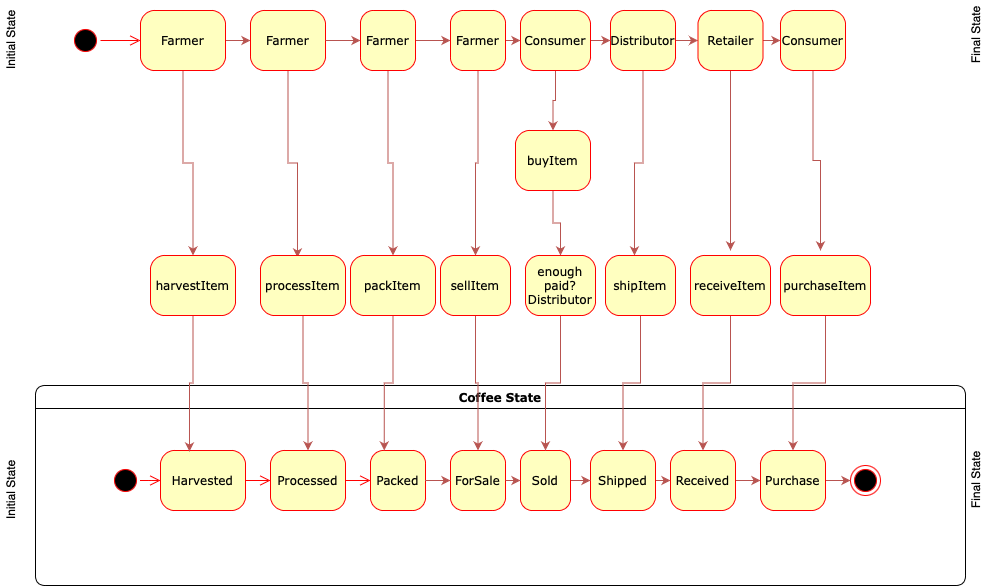

The diagram above was exported from draw.io. Its source (the exported page's mxGraphModel, read from the mxfile embedded in the PNG):
<mxGraphModel dx="946" dy="645" grid="1" gridSize="10" guides="1" tooltips="1" connect="1" arrows="1" fold="1" page="1" pageScale="1" pageWidth="1100" pageHeight="850" background="none" math="0" shadow="0">
  <root>
    <mxCell id="0" />
    <mxCell id="1" parent="0" />
    <mxCell id="382b91b5511bd0f7-1" value="" style="ellipse;html=1;shape=startState;fillColor=#000000;strokeColor=#ff0000;rounded=1;shadow=0;comic=0;labelBackgroundColor=none;fontFamily=Verdana;fontSize=12;fontColor=#000000;align=center;direction=south;" parent="1" vertex="1">
      <mxGeometry x="130" y="135" width="30" height="30" as="geometry" />
    </mxCell>
    <mxCell id="2a3bc250acf0617d-7" value="Coffee State" style="swimlane;whiteSpace=wrap;html=1;rounded=1;shadow=0;comic=0;labelBackgroundColor=none;strokeWidth=1;fontFamily=Verdana;fontSize=12;align=center;" parent="1" vertex="1">
      <mxGeometry x="95" y="495" width="930" height="200" as="geometry" />
    </mxCell>
    <mxCell id="3cde6dad864a17aa-10" style="edgeStyle=elbowEdgeStyle;html=1;labelBackgroundColor=none;endArrow=open;endSize=8;strokeColor=#ff0000;fontFamily=Verdana;fontSize=12;align=left;" parent="2a3bc250acf0617d-7" source="382b91b5511bd0f7-8" target="3cde6dad864a17aa-1" edge="1">
      <mxGeometry relative="1" as="geometry" />
    </mxCell>
    <mxCell id="382b91b5511bd0f7-8" value="Harvested" style="rounded=1;whiteSpace=wrap;html=1;arcSize=24;fillColor=#ffffc0;strokeColor=#ff0000;shadow=0;comic=0;labelBackgroundColor=none;fontFamily=Verdana;fontSize=12;fontColor=#000000;align=center;" parent="2a3bc250acf0617d-7" vertex="1">
      <mxGeometry x="125" y="65" width="85" height="60" as="geometry" />
    </mxCell>
    <mxCell id="24f968d109e7d6b4-3" value="" style="ellipse;html=1;shape=endState;fillColor=#000000;strokeColor=#ff0000;rounded=1;shadow=0;comic=0;labelBackgroundColor=none;fontFamily=Verdana;fontSize=12;fontColor=#000000;align=center;" parent="2a3bc250acf0617d-7" vertex="1">
      <mxGeometry x="815" y="80" width="30" height="30" as="geometry" />
    </mxCell>
    <mxCell id="3cde6dad864a17aa-9" style="edgeStyle=elbowEdgeStyle;html=1;labelBackgroundColor=none;endArrow=open;endSize=8;strokeColor=#ff0000;fontFamily=Verdana;fontSize=12;align=left;" parent="2a3bc250acf0617d-7" source="2a3bc250acf0617d-3" target="382b91b5511bd0f7-8" edge="1">
      <mxGeometry relative="1" as="geometry" />
    </mxCell>
    <mxCell id="2a3bc250acf0617d-3" value="" style="ellipse;html=1;shape=startState;fillColor=#000000;strokeColor=#ff0000;rounded=1;shadow=0;comic=0;labelBackgroundColor=none;fontFamily=Verdana;fontSize=12;fontColor=#000000;align=center;direction=south;" parent="2a3bc250acf0617d-7" vertex="1">
      <mxGeometry x="75" y="80" width="30" height="30" as="geometry" />
    </mxCell>
    <mxCell id="3cde6dad864a17aa-11" style="edgeStyle=elbowEdgeStyle;html=1;labelBackgroundColor=none;endArrow=open;endSize=8;strokeColor=#ff0000;fontFamily=Verdana;fontSize=12;align=left;" parent="2a3bc250acf0617d-7" source="3cde6dad864a17aa-1" target="3cde6dad864a17aa-2" edge="1">
      <mxGeometry relative="1" as="geometry" />
    </mxCell>
    <mxCell id="3cde6dad864a17aa-1" value="Processed" style="rounded=1;whiteSpace=wrap;html=1;arcSize=24;fillColor=#ffffc0;strokeColor=#ff0000;shadow=0;comic=0;labelBackgroundColor=none;fontFamily=Verdana;fontSize=12;fontColor=#000000;align=center;" parent="2a3bc250acf0617d-7" vertex="1">
      <mxGeometry x="235" y="65" width="75" height="60" as="geometry" />
    </mxCell>
    <mxCell id="3cde6dad864a17aa-2" value="Packed" style="rounded=1;whiteSpace=wrap;html=1;arcSize=24;fillColor=#ffffc0;strokeColor=#ff0000;shadow=0;comic=0;labelBackgroundColor=none;fontFamily=Verdana;fontSize=12;fontColor=#000000;align=center;" parent="2a3bc250acf0617d-7" vertex="1">
      <mxGeometry x="335" y="65" width="55" height="60" as="geometry" />
    </mxCell>
    <mxCell id="avch6mY9P4LWyK-gI-bS-1" value="ForSale" style="rounded=1;whiteSpace=wrap;html=1;arcSize=24;fillColor=#ffffc0;strokeColor=#ff0000;shadow=0;comic=0;labelBackgroundColor=none;fontFamily=Verdana;fontSize=12;fontColor=#000000;align=center;" vertex="1" parent="2a3bc250acf0617d-7">
      <mxGeometry x="415" y="65" width="55" height="60" as="geometry" />
    </mxCell>
    <mxCell id="avch6mY9P4LWyK-gI-bS-49" style="edgeStyle=orthogonalEdgeStyle;rounded=0;orthogonalLoop=1;jettySize=auto;html=1;exitX=1;exitY=0.5;exitDx=0;exitDy=0;entryX=0;entryY=0.5;entryDx=0;entryDy=0;strokeColor=#B85450;" edge="1" parent="2a3bc250acf0617d-7" source="avch6mY9P4LWyK-gI-bS-3" target="avch6mY9P4LWyK-gI-bS-4">
      <mxGeometry relative="1" as="geometry" />
    </mxCell>
    <mxCell id="avch6mY9P4LWyK-gI-bS-3" value="Shipped" style="rounded=1;whiteSpace=wrap;html=1;arcSize=24;fillColor=#ffffc0;strokeColor=#ff0000;shadow=0;comic=0;labelBackgroundColor=none;fontFamily=Verdana;fontSize=12;fontColor=#000000;align=center;" vertex="1" parent="2a3bc250acf0617d-7">
      <mxGeometry x="555" y="65" width="65" height="60" as="geometry" />
    </mxCell>
    <mxCell id="avch6mY9P4LWyK-gI-bS-50" style="edgeStyle=orthogonalEdgeStyle;rounded=0;orthogonalLoop=1;jettySize=auto;html=1;exitX=1;exitY=0.5;exitDx=0;exitDy=0;entryX=0;entryY=0.5;entryDx=0;entryDy=0;strokeColor=#B85450;" edge="1" parent="2a3bc250acf0617d-7" source="avch6mY9P4LWyK-gI-bS-4" target="avch6mY9P4LWyK-gI-bS-5">
      <mxGeometry relative="1" as="geometry" />
    </mxCell>
    <mxCell id="avch6mY9P4LWyK-gI-bS-4" value="Received" style="rounded=1;whiteSpace=wrap;html=1;arcSize=24;fillColor=#ffffc0;strokeColor=#ff0000;shadow=0;comic=0;labelBackgroundColor=none;fontFamily=Verdana;fontSize=12;fontColor=#000000;align=center;" vertex="1" parent="2a3bc250acf0617d-7">
      <mxGeometry x="635" y="65" width="65" height="60" as="geometry" />
    </mxCell>
    <mxCell id="avch6mY9P4LWyK-gI-bS-51" style="edgeStyle=orthogonalEdgeStyle;rounded=0;orthogonalLoop=1;jettySize=auto;html=1;exitX=1;exitY=0.5;exitDx=0;exitDy=0;entryX=0;entryY=0.5;entryDx=0;entryDy=0;strokeColor=#B85450;" edge="1" parent="2a3bc250acf0617d-7" source="avch6mY9P4LWyK-gI-bS-5" target="24f968d109e7d6b4-3">
      <mxGeometry relative="1" as="geometry" />
    </mxCell>
    <mxCell id="avch6mY9P4LWyK-gI-bS-5" value="Purchase" style="rounded=1;whiteSpace=wrap;html=1;arcSize=24;fillColor=#ffffc0;strokeColor=#ff0000;shadow=0;comic=0;labelBackgroundColor=none;fontFamily=Verdana;fontSize=12;fontColor=#000000;align=center;" vertex="1" parent="2a3bc250acf0617d-7">
      <mxGeometry x="725" y="65" width="65" height="60" as="geometry" />
    </mxCell>
    <mxCell id="2a3bc250acf0617d-9" style="edgeStyle=orthogonalEdgeStyle;html=1;labelBackgroundColor=none;endArrow=open;endSize=8;strokeColor=#ff0000;fontFamily=Verdana;fontSize=12;align=left;" parent="1" source="382b91b5511bd0f7-1" edge="1">
      <mxGeometry relative="1" as="geometry">
        <mxPoint x="200" y="150" as="targetPoint" />
      </mxGeometry>
    </mxCell>
    <mxCell id="avch6mY9P4LWyK-gI-bS-48" style="edgeStyle=orthogonalEdgeStyle;rounded=0;orthogonalLoop=1;jettySize=auto;html=1;exitX=1;exitY=0.5;exitDx=0;exitDy=0;entryX=0;entryY=0.5;entryDx=0;entryDy=0;strokeColor=#B85450;" edge="1" parent="1" source="avch6mY9P4LWyK-gI-bS-2" target="avch6mY9P4LWyK-gI-bS-3">
      <mxGeometry relative="1" as="geometry" />
    </mxCell>
    <mxCell id="avch6mY9P4LWyK-gI-bS-2" value="Sold" style="rounded=1;whiteSpace=wrap;html=1;arcSize=24;fillColor=#ffffc0;strokeColor=#ff0000;shadow=0;comic=0;labelBackgroundColor=none;fontFamily=Verdana;fontSize=12;fontColor=#000000;align=center;" vertex="1" parent="1">
      <mxGeometry x="580" y="560" width="50" height="60" as="geometry" />
    </mxCell>
    <mxCell id="avch6mY9P4LWyK-gI-bS-6" value="Initial State" style="text;html=1;align=center;verticalAlign=middle;resizable=0;points=[];autosize=1;strokeColor=none;rotation=270;" vertex="1" parent="1">
      <mxGeometry x="35" y="590" width="70" height="20" as="geometry" />
    </mxCell>
    <mxCell id="avch6mY9P4LWyK-gI-bS-7" value="Initial State" style="text;html=1;align=center;verticalAlign=middle;resizable=0;points=[];autosize=1;strokeColor=none;rotation=270;" vertex="1" parent="1">
      <mxGeometry x="35" y="140" width="70" height="20" as="geometry" />
    </mxCell>
    <mxCell id="avch6mY9P4LWyK-gI-bS-8" value="Final State" style="text;html=1;align=center;verticalAlign=middle;resizable=0;points=[];autosize=1;strokeColor=none;rotation=270;" vertex="1" parent="1">
      <mxGeometry x="1000" y="580" width="70" height="20" as="geometry" />
    </mxCell>
    <mxCell id="avch6mY9P4LWyK-gI-bS-9" value="Final State" style="text;html=1;align=center;verticalAlign=middle;resizable=0;points=[];autosize=1;strokeColor=none;rotation=270;" vertex="1" parent="1">
      <mxGeometry x="1000" y="135" width="70" height="20" as="geometry" />
    </mxCell>
    <mxCell id="avch6mY9P4LWyK-gI-bS-22" value="" style="edgeStyle=orthogonalEdgeStyle;rounded=0;orthogonalLoop=1;jettySize=auto;html=1;strokeColor=#B85450;" edge="1" parent="1" source="avch6mY9P4LWyK-gI-bS-10" target="avch6mY9P4LWyK-gI-bS-11">
      <mxGeometry relative="1" as="geometry" />
    </mxCell>
    <mxCell id="avch6mY9P4LWyK-gI-bS-54" style="edgeStyle=orthogonalEdgeStyle;rounded=0;orthogonalLoop=1;jettySize=auto;html=1;exitX=0.5;exitY=1;exitDx=0;exitDy=0;entryX=0.5;entryY=0;entryDx=0;entryDy=0;strokeColor=#B85450;" edge="1" parent="1" source="avch6mY9P4LWyK-gI-bS-10" target="avch6mY9P4LWyK-gI-bS-18">
      <mxGeometry relative="1" as="geometry" />
    </mxCell>
    <mxCell id="avch6mY9P4LWyK-gI-bS-10" value="Farmer" style="rounded=1;whiteSpace=wrap;html=1;arcSize=24;fillColor=#ffffc0;strokeColor=#ff0000;shadow=0;comic=0;labelBackgroundColor=none;fontFamily=Verdana;fontSize=12;fontColor=#000000;align=center;" vertex="1" parent="1">
      <mxGeometry x="200" y="120" width="85" height="60" as="geometry" />
    </mxCell>
    <mxCell id="avch6mY9P4LWyK-gI-bS-55" style="edgeStyle=orthogonalEdgeStyle;rounded=0;orthogonalLoop=1;jettySize=auto;html=1;exitX=0.5;exitY=1;exitDx=0;exitDy=0;entryX=0.435;entryY=0.033;entryDx=0;entryDy=0;entryPerimeter=0;strokeColor=#B85450;" edge="1" parent="1" source="avch6mY9P4LWyK-gI-bS-11" target="avch6mY9P4LWyK-gI-bS-26">
      <mxGeometry relative="1" as="geometry" />
    </mxCell>
    <mxCell id="avch6mY9P4LWyK-gI-bS-11" value="Farmer" style="rounded=1;whiteSpace=wrap;html=1;arcSize=24;fillColor=#ffffc0;strokeColor=#ff0000;shadow=0;comic=0;labelBackgroundColor=none;fontFamily=Verdana;fontSize=12;fontColor=#000000;align=center;" vertex="1" parent="1">
      <mxGeometry x="310" y="120" width="75" height="60" as="geometry" />
    </mxCell>
    <mxCell id="avch6mY9P4LWyK-gI-bS-30" value="" style="edgeStyle=orthogonalEdgeStyle;rounded=0;orthogonalLoop=1;jettySize=auto;html=1;strokeColor=#B85450;exitX=1;exitY=0.5;exitDx=0;exitDy=0;entryX=0;entryY=0.5;entryDx=0;entryDy=0;" edge="1" parent="1" source="avch6mY9P4LWyK-gI-bS-11" target="avch6mY9P4LWyK-gI-bS-12">
      <mxGeometry relative="1" as="geometry">
        <mxPoint x="420" y="200" as="targetPoint" />
      </mxGeometry>
    </mxCell>
    <mxCell id="avch6mY9P4LWyK-gI-bS-40" value="" style="edgeStyle=orthogonalEdgeStyle;rounded=0;orthogonalLoop=1;jettySize=auto;html=1;strokeColor=#B85450;entryX=0;entryY=0.5;entryDx=0;entryDy=0;" edge="1" parent="1" source="avch6mY9P4LWyK-gI-bS-12" target="avch6mY9P4LWyK-gI-bS-13">
      <mxGeometry relative="1" as="geometry" />
    </mxCell>
    <mxCell id="avch6mY9P4LWyK-gI-bS-56" style="edgeStyle=orthogonalEdgeStyle;rounded=0;orthogonalLoop=1;jettySize=auto;html=1;exitX=0.5;exitY=1;exitDx=0;exitDy=0;entryX=0.5;entryY=0;entryDx=0;entryDy=0;strokeColor=#B85450;" edge="1" parent="1" source="avch6mY9P4LWyK-gI-bS-12" target="avch6mY9P4LWyK-gI-bS-33">
      <mxGeometry relative="1" as="geometry" />
    </mxCell>
    <mxCell id="avch6mY9P4LWyK-gI-bS-12" value="Farmer" style="rounded=1;whiteSpace=wrap;html=1;arcSize=24;fillColor=#ffffc0;strokeColor=#ff0000;shadow=0;comic=0;labelBackgroundColor=none;fontFamily=Verdana;fontSize=12;fontColor=#000000;align=center;" vertex="1" parent="1">
      <mxGeometry x="420" y="120" width="55" height="60" as="geometry" />
    </mxCell>
    <mxCell id="avch6mY9P4LWyK-gI-bS-52" style="edgeStyle=orthogonalEdgeStyle;rounded=0;orthogonalLoop=1;jettySize=auto;html=1;exitX=1;exitY=0.5;exitDx=0;exitDy=0;entryX=0;entryY=0.5;entryDx=0;entryDy=0;strokeColor=#B85450;" edge="1" parent="1" source="avch6mY9P4LWyK-gI-bS-13" target="avch6mY9P4LWyK-gI-bS-17">
      <mxGeometry relative="1" as="geometry" />
    </mxCell>
    <mxCell id="avch6mY9P4LWyK-gI-bS-57" style="edgeStyle=orthogonalEdgeStyle;rounded=0;orthogonalLoop=1;jettySize=auto;html=1;exitX=0.5;exitY=1;exitDx=0;exitDy=0;entryX=0.5;entryY=0;entryDx=0;entryDy=0;strokeColor=#B85450;" edge="1" parent="1" source="avch6mY9P4LWyK-gI-bS-13" target="avch6mY9P4LWyK-gI-bS-43">
      <mxGeometry relative="1" as="geometry" />
    </mxCell>
    <mxCell id="avch6mY9P4LWyK-gI-bS-13" value="Farmer" style="rounded=1;whiteSpace=wrap;html=1;arcSize=24;fillColor=#ffffc0;strokeColor=#ff0000;shadow=0;comic=0;labelBackgroundColor=none;fontFamily=Verdana;fontSize=12;fontColor=#000000;align=center;" vertex="1" parent="1">
      <mxGeometry x="510" y="120" width="55" height="60" as="geometry" />
    </mxCell>
    <mxCell id="avch6mY9P4LWyK-gI-bS-69" style="edgeStyle=orthogonalEdgeStyle;rounded=0;orthogonalLoop=1;jettySize=auto;html=1;exitX=0.5;exitY=1;exitDx=0;exitDy=0;entryX=0.414;entryY=0;entryDx=0;entryDy=0;entryPerimeter=0;strokeColor=#B85450;" edge="1" parent="1" source="avch6mY9P4LWyK-gI-bS-14" target="avch6mY9P4LWyK-gI-bS-68">
      <mxGeometry relative="1" as="geometry" />
    </mxCell>
    <mxCell id="avch6mY9P4LWyK-gI-bS-73" style="edgeStyle=orthogonalEdgeStyle;rounded=0;orthogonalLoop=1;jettySize=auto;html=1;exitX=1;exitY=0.5;exitDx=0;exitDy=0;entryX=0;entryY=0.5;entryDx=0;entryDy=0;strokeColor=#B85450;" edge="1" parent="1" source="avch6mY9P4LWyK-gI-bS-14" target="avch6mY9P4LWyK-gI-bS-15">
      <mxGeometry relative="1" as="geometry" />
    </mxCell>
    <mxCell id="avch6mY9P4LWyK-gI-bS-14" value="Distributor" style="rounded=1;whiteSpace=wrap;html=1;arcSize=24;fillColor=#ffffc0;strokeColor=#ff0000;shadow=0;comic=0;labelBackgroundColor=none;fontFamily=Verdana;fontSize=12;fontColor=#000000;align=center;" vertex="1" parent="1">
      <mxGeometry x="670" y="120" width="65" height="60" as="geometry" />
    </mxCell>
    <mxCell id="avch6mY9P4LWyK-gI-bS-72" style="edgeStyle=orthogonalEdgeStyle;rounded=0;orthogonalLoop=1;jettySize=auto;html=1;exitX=0.5;exitY=1;exitDx=0;exitDy=0;strokeColor=#B85450;" edge="1" parent="1" source="avch6mY9P4LWyK-gI-bS-15">
      <mxGeometry relative="1" as="geometry">
        <mxPoint x="790" y="360" as="targetPoint" />
      </mxGeometry>
    </mxCell>
    <mxCell id="avch6mY9P4LWyK-gI-bS-75" style="edgeStyle=orthogonalEdgeStyle;rounded=0;orthogonalLoop=1;jettySize=auto;html=1;exitX=1;exitY=0.5;exitDx=0;exitDy=0;entryX=0;entryY=0.5;entryDx=0;entryDy=0;strokeColor=#B85450;" edge="1" parent="1" source="avch6mY9P4LWyK-gI-bS-15" target="avch6mY9P4LWyK-gI-bS-16">
      <mxGeometry relative="1" as="geometry" />
    </mxCell>
    <mxCell id="avch6mY9P4LWyK-gI-bS-15" value="Retailer" style="rounded=1;whiteSpace=wrap;html=1;arcSize=24;fillColor=#ffffc0;strokeColor=#ff0000;shadow=0;comic=0;labelBackgroundColor=none;fontFamily=Verdana;fontSize=12;fontColor=#000000;align=center;" vertex="1" parent="1">
      <mxGeometry x="757.5" y="120" width="65" height="60" as="geometry" />
    </mxCell>
    <mxCell id="avch6mY9P4LWyK-gI-bS-77" style="edgeStyle=orthogonalEdgeStyle;rounded=0;orthogonalLoop=1;jettySize=auto;html=1;exitX=0.5;exitY=1;exitDx=0;exitDy=0;strokeColor=#B85450;" edge="1" parent="1" source="avch6mY9P4LWyK-gI-bS-16">
      <mxGeometry relative="1" as="geometry">
        <mxPoint x="880" y="360" as="targetPoint" />
      </mxGeometry>
    </mxCell>
    <mxCell id="avch6mY9P4LWyK-gI-bS-16" value="Consumer" style="rounded=1;whiteSpace=wrap;html=1;arcSize=24;fillColor=#ffffc0;strokeColor=#ff0000;shadow=0;comic=0;labelBackgroundColor=none;fontFamily=Verdana;fontSize=12;fontColor=#000000;align=center;" vertex="1" parent="1">
      <mxGeometry x="840" y="120" width="65" height="60" as="geometry" />
    </mxCell>
    <mxCell id="avch6mY9P4LWyK-gI-bS-58" value="" style="edgeStyle=orthogonalEdgeStyle;rounded=0;orthogonalLoop=1;jettySize=auto;html=1;strokeColor=#B85450;" edge="1" parent="1" source="avch6mY9P4LWyK-gI-bS-17" target="avch6mY9P4LWyK-gI-bS-53">
      <mxGeometry relative="1" as="geometry" />
    </mxCell>
    <mxCell id="avch6mY9P4LWyK-gI-bS-67" style="edgeStyle=orthogonalEdgeStyle;rounded=0;orthogonalLoop=1;jettySize=auto;html=1;exitX=1;exitY=0.5;exitDx=0;exitDy=0;entryX=0;entryY=0.5;entryDx=0;entryDy=0;strokeColor=#B85450;" edge="1" parent="1" source="avch6mY9P4LWyK-gI-bS-17" target="avch6mY9P4LWyK-gI-bS-14">
      <mxGeometry relative="1" as="geometry" />
    </mxCell>
    <mxCell id="avch6mY9P4LWyK-gI-bS-17" value="Consumer" style="rounded=1;whiteSpace=wrap;html=1;arcSize=24;fillColor=#ffffc0;strokeColor=#ff0000;shadow=0;comic=0;labelBackgroundColor=none;fontFamily=Verdana;fontSize=12;fontColor=#000000;align=center;" vertex="1" parent="1">
      <mxGeometry x="580" y="120" width="70" height="60" as="geometry" />
    </mxCell>
    <mxCell id="avch6mY9P4LWyK-gI-bS-62" style="edgeStyle=orthogonalEdgeStyle;rounded=0;orthogonalLoop=1;jettySize=auto;html=1;exitX=0.5;exitY=1;exitDx=0;exitDy=0;entryX=0.341;entryY=0.017;entryDx=0;entryDy=0;entryPerimeter=0;strokeColor=#B85450;" edge="1" parent="1" source="avch6mY9P4LWyK-gI-bS-18" target="382b91b5511bd0f7-8">
      <mxGeometry relative="1" as="geometry" />
    </mxCell>
    <mxCell id="avch6mY9P4LWyK-gI-bS-18" value="harvestItem" style="rounded=1;whiteSpace=wrap;html=1;arcSize=24;fillColor=#ffffc0;strokeColor=#ff0000;shadow=0;comic=0;labelBackgroundColor=none;fontFamily=Verdana;fontSize=12;fontColor=#000000;align=center;" vertex="1" parent="1">
      <mxGeometry x="210" y="365" width="85" height="60" as="geometry" />
    </mxCell>
    <mxCell id="avch6mY9P4LWyK-gI-bS-63" style="edgeStyle=orthogonalEdgeStyle;rounded=0;orthogonalLoop=1;jettySize=auto;html=1;exitX=0.5;exitY=1;exitDx=0;exitDy=0;entryX=0.5;entryY=0;entryDx=0;entryDy=0;strokeColor=#B85450;" edge="1" parent="1" source="avch6mY9P4LWyK-gI-bS-26" target="3cde6dad864a17aa-1">
      <mxGeometry relative="1" as="geometry" />
    </mxCell>
    <mxCell id="avch6mY9P4LWyK-gI-bS-26" value="processItem" style="rounded=1;whiteSpace=wrap;html=1;arcSize=24;fillColor=#ffffc0;strokeColor=#ff0000;shadow=0;comic=0;labelBackgroundColor=none;fontFamily=Verdana;fontSize=12;fontColor=#000000;align=center;" vertex="1" parent="1">
      <mxGeometry x="320" y="365" width="85" height="60" as="geometry" />
    </mxCell>
    <mxCell id="avch6mY9P4LWyK-gI-bS-64" style="edgeStyle=orthogonalEdgeStyle;rounded=0;orthogonalLoop=1;jettySize=auto;html=1;exitX=0.5;exitY=1;exitDx=0;exitDy=0;entryX=0.25;entryY=0;entryDx=0;entryDy=0;strokeColor=#B85450;" edge="1" parent="1" source="avch6mY9P4LWyK-gI-bS-33" target="3cde6dad864a17aa-2">
      <mxGeometry relative="1" as="geometry" />
    </mxCell>
    <mxCell id="avch6mY9P4LWyK-gI-bS-33" value="packItem" style="rounded=1;whiteSpace=wrap;html=1;arcSize=24;fillColor=#ffffc0;strokeColor=#ff0000;shadow=0;comic=0;labelBackgroundColor=none;fontFamily=Verdana;fontSize=12;fontColor=#000000;align=center;" vertex="1" parent="1">
      <mxGeometry x="410" y="365" width="85" height="60" as="geometry" />
    </mxCell>
    <mxCell id="avch6mY9P4LWyK-gI-bS-65" style="edgeStyle=orthogonalEdgeStyle;rounded=0;orthogonalLoop=1;jettySize=auto;html=1;exitX=0.5;exitY=1;exitDx=0;exitDy=0;entryX=0.5;entryY=0;entryDx=0;entryDy=0;strokeColor=#B85450;" edge="1" parent="1" source="avch6mY9P4LWyK-gI-bS-43" target="avch6mY9P4LWyK-gI-bS-1">
      <mxGeometry relative="1" as="geometry" />
    </mxCell>
    <mxCell id="avch6mY9P4LWyK-gI-bS-43" value="sellItem" style="rounded=1;whiteSpace=wrap;html=1;arcSize=24;fillColor=#ffffc0;strokeColor=#ff0000;shadow=0;comic=0;labelBackgroundColor=none;fontFamily=Verdana;fontSize=12;fontColor=#000000;align=center;" vertex="1" parent="1">
      <mxGeometry x="500" y="365" width="70" height="60" as="geometry" />
    </mxCell>
    <mxCell id="avch6mY9P4LWyK-gI-bS-46" value="" style="edgeStyle=orthogonalEdgeStyle;rounded=0;orthogonalLoop=1;jettySize=auto;html=1;strokeColor=#B85450;" edge="1" parent="1" source="3cde6dad864a17aa-2">
      <mxGeometry relative="1" as="geometry">
        <mxPoint x="510" y="590" as="targetPoint" />
      </mxGeometry>
    </mxCell>
    <mxCell id="avch6mY9P4LWyK-gI-bS-47" style="edgeStyle=orthogonalEdgeStyle;rounded=0;orthogonalLoop=1;jettySize=auto;html=1;exitX=1;exitY=0.5;exitDx=0;exitDy=0;entryX=0;entryY=0.5;entryDx=0;entryDy=0;strokeColor=#B85450;" edge="1" parent="1" source="avch6mY9P4LWyK-gI-bS-1" target="avch6mY9P4LWyK-gI-bS-2">
      <mxGeometry relative="1" as="geometry" />
    </mxCell>
    <mxCell id="avch6mY9P4LWyK-gI-bS-61" value="" style="edgeStyle=orthogonalEdgeStyle;rounded=0;orthogonalLoop=1;jettySize=auto;html=1;strokeColor=#B85450;" edge="1" parent="1" source="avch6mY9P4LWyK-gI-bS-53" target="avch6mY9P4LWyK-gI-bS-59">
      <mxGeometry relative="1" as="geometry" />
    </mxCell>
    <mxCell id="avch6mY9P4LWyK-gI-bS-53" value="buyItem" style="rounded=1;whiteSpace=wrap;html=1;arcSize=24;fillColor=#ffffc0;strokeColor=#ff0000;shadow=0;comic=0;labelBackgroundColor=none;fontFamily=Verdana;fontSize=12;fontColor=#000000;align=center;" vertex="1" parent="1">
      <mxGeometry x="575" y="240" width="75" height="60" as="geometry" />
    </mxCell>
    <mxCell id="avch6mY9P4LWyK-gI-bS-66" style="edgeStyle=orthogonalEdgeStyle;rounded=0;orthogonalLoop=1;jettySize=auto;html=1;exitX=0.5;exitY=1;exitDx=0;exitDy=0;entryX=0.5;entryY=0;entryDx=0;entryDy=0;strokeColor=#B85450;" edge="1" parent="1" source="avch6mY9P4LWyK-gI-bS-59" target="avch6mY9P4LWyK-gI-bS-2">
      <mxGeometry relative="1" as="geometry" />
    </mxCell>
    <mxCell id="avch6mY9P4LWyK-gI-bS-59" value="enough paid?&lt;br&gt;Distributor" style="rounded=1;whiteSpace=wrap;html=1;arcSize=24;fillColor=#ffffc0;strokeColor=#ff0000;shadow=0;comic=0;labelBackgroundColor=none;fontFamily=Verdana;fontSize=12;fontColor=#000000;align=center;" vertex="1" parent="1">
      <mxGeometry x="585" y="365" width="70" height="60" as="geometry" />
    </mxCell>
    <mxCell id="avch6mY9P4LWyK-gI-bS-70" style="edgeStyle=orthogonalEdgeStyle;rounded=0;orthogonalLoop=1;jettySize=auto;html=1;exitX=0.5;exitY=1;exitDx=0;exitDy=0;entryX=0.5;entryY=0;entryDx=0;entryDy=0;strokeColor=#B85450;" edge="1" parent="1" source="avch6mY9P4LWyK-gI-bS-68" target="avch6mY9P4LWyK-gI-bS-3">
      <mxGeometry relative="1" as="geometry" />
    </mxCell>
    <mxCell id="avch6mY9P4LWyK-gI-bS-68" value="shipItem" style="rounded=1;whiteSpace=wrap;html=1;arcSize=24;fillColor=#ffffc0;strokeColor=#ff0000;shadow=0;comic=0;labelBackgroundColor=none;fontFamily=Verdana;fontSize=12;fontColor=#000000;align=center;" vertex="1" parent="1">
      <mxGeometry x="665" y="365" width="70" height="60" as="geometry" />
    </mxCell>
    <mxCell id="avch6mY9P4LWyK-gI-bS-74" style="edgeStyle=orthogonalEdgeStyle;rounded=0;orthogonalLoop=1;jettySize=auto;html=1;exitX=0.5;exitY=1;exitDx=0;exitDy=0;entryX=0.5;entryY=0;entryDx=0;entryDy=0;strokeColor=#B85450;" edge="1" parent="1" source="avch6mY9P4LWyK-gI-bS-71" target="avch6mY9P4LWyK-gI-bS-4">
      <mxGeometry relative="1" as="geometry" />
    </mxCell>
    <mxCell id="avch6mY9P4LWyK-gI-bS-71" value="receiveItem" style="rounded=1;whiteSpace=wrap;html=1;arcSize=24;fillColor=#ffffc0;strokeColor=#ff0000;shadow=0;comic=0;labelBackgroundColor=none;fontFamily=Verdana;fontSize=12;fontColor=#000000;align=center;" vertex="1" parent="1">
      <mxGeometry x="750" y="365" width="80" height="60" as="geometry" />
    </mxCell>
    <mxCell id="avch6mY9P4LWyK-gI-bS-78" style="edgeStyle=orthogonalEdgeStyle;rounded=0;orthogonalLoop=1;jettySize=auto;html=1;entryX=0.5;entryY=0;entryDx=0;entryDy=0;strokeColor=#B85450;" edge="1" parent="1" source="avch6mY9P4LWyK-gI-bS-76" target="avch6mY9P4LWyK-gI-bS-5">
      <mxGeometry relative="1" as="geometry" />
    </mxCell>
    <mxCell id="avch6mY9P4LWyK-gI-bS-76" value="purchaseItem" style="rounded=1;whiteSpace=wrap;html=1;arcSize=24;fillColor=#ffffc0;strokeColor=#ff0000;shadow=0;comic=0;labelBackgroundColor=none;fontFamily=Verdana;fontSize=12;fontColor=#000000;align=center;" vertex="1" parent="1">
      <mxGeometry x="840" y="365" width="90" height="60" as="geometry" />
    </mxCell>
  </root>
</mxGraphModel>